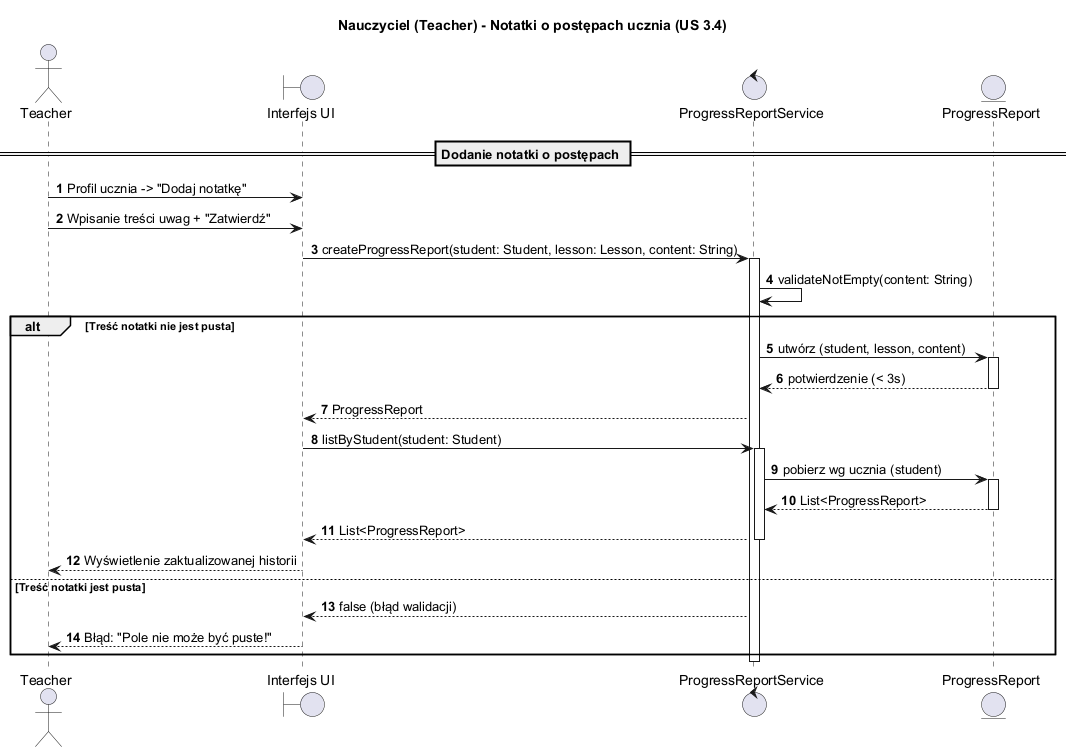

The diagram above was rendered by PlantUML. Its source (embedded in the PNG):
@startuml
title Nauczyciel (Teacher) - Notatki o postępach ucznia (US 3.4)
autonumber
skinparam BoxPadding 10
skinparam ParticipantPadding 10

actor "Teacher" as Teacher
boundary "Interfejs UI" as UI
control "ProgressReportService" as ProgressSvc
entity "ProgressReport" as ProgressReport

== Dodanie notatki o postępach ==
Teacher -> UI : Profil ucznia -> "Dodaj notatkę"
Teacher -> UI : Wpisanie treści uwag + "Zatwierdź"
UI -> ProgressSvc : createProgressReport(student: Student, lesson: Lesson, content: String)
activate ProgressSvc
ProgressSvc -> ProgressSvc : validateNotEmpty(content: String)

alt Treść notatki nie jest pusta
    ProgressSvc -> ProgressReport : utwórz (student, lesson, content)
    activate ProgressReport
    ProgressReport --> ProgressSvc : potwierdzenie (< 3s)
    deactivate ProgressReport
    ProgressSvc --> UI : ProgressReport

    UI -> ProgressSvc : listByStudent(student: Student)
    activate ProgressSvc
    ProgressSvc -> ProgressReport : pobierz wg ucznia (student)
    activate ProgressReport
    ProgressReport --> ProgressSvc : List<ProgressReport>
    deactivate ProgressReport
    ProgressSvc --> UI : List<ProgressReport>
    deactivate ProgressSvc
    UI --> Teacher : Wyświetlenie zaktualizowanej historii
else Treść notatki jest pusta
    ProgressSvc --> UI : false (błąd walidacji)
    UI --> Teacher : Błąd: "Pole nie może być puste!"
end
deactivate ProgressSvc
@enduml